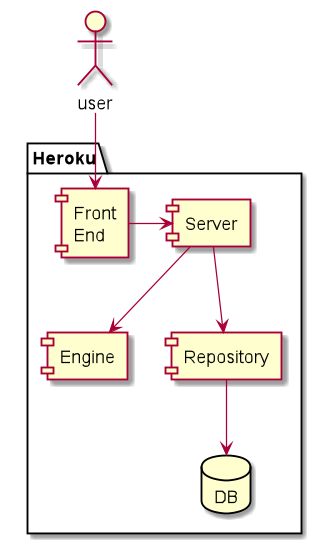

The diagram above was rendered by PlantUML. Its source (embedded in the PNG):
@startuml

actor user

package Heroku {
component frontend as "Front\nEnd"
component server as "Server"
component engine as "Engine"
database DB
component repo as "Repository"

frontend -> server
server --> engine
server --> repo
repo --> DB
}


user --> frontend



@enduml